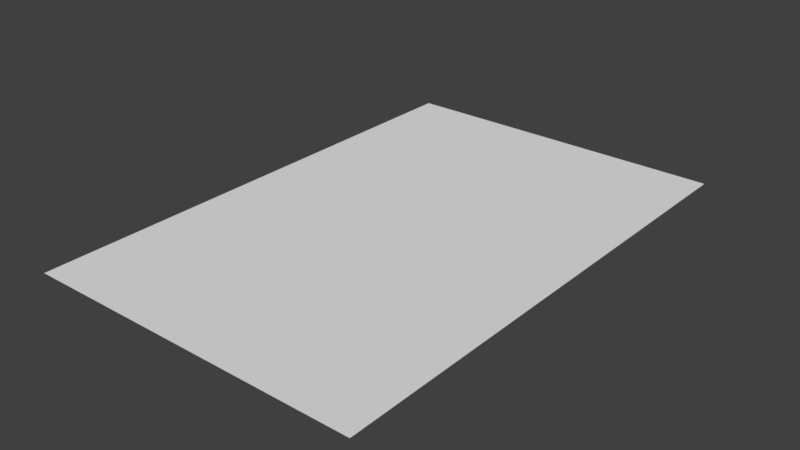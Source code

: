 # Source: testscene.blend  (saved by Blender 2.77.0; exported with 4.5.12 LTS)
import bpy
from mathutils import Matrix  # noqa: F401  (used for matrix-valued properties, if any)

bpy.ops.wm.read_factory_settings(use_empty=True)
scene = bpy.context.scene
scene.name = 'Scene'

# ---- collections
col_collection_1 = bpy.data.collections.new('Collection 1'); scene.collection.children.link(col_collection_1)

# ---- world
world_world = bpy.data.worlds.new('World'); scene.world = world_world
world_world.color = (0.05088, 0.05088, 0.05088)
world_world.use_sun_shadow = False
world_world.sun_shadow_jitter_overblur = 0.0
world_world.cycles.sampling_method = 'MANUAL'

# ---- meshes
me_plane_001 = bpy.data.meshes.new('Plane.001')
me_plane_001.from_pydata([(-11.25, -16.88, 0.0), (11.25, -16.88, 0.0), (-11.25, 16.88, 0.0), (11.25, 16.88, 0.0)], [], [(0, 1, 3, 2)])
me_plane_001.use_remesh_preserve_volume = False
me_plane_001.use_remesh_preserve_attributes = False
me_plane_001.use_mirror_vertex_groups = False
me_plane_001.update()

# ---- objects
ob_plane_001 = bpy.data.objects.new('Plane.001', me_plane_001)

# ---- transforms, parenting, visibility, modifiers, constraints
ob_plane_001.location = (0.0, 0.0, 0.0)
ob_plane_001.lineart.crease_threshold = 0.0

# ---- collection membership
col_collection_1.objects.link(ob_plane_001)

# ---- scene / render settings (as saved in the file)
scene.frame_start = 1; scene.frame_end = 250; scene.frame_set(1)
scene.render.engine = 'BLENDER_EEVEE_NEXT'
scene.render.resolution_percentage = 50
scene.render.dither_intensity = 0.0
scene.cycles.use_denoising = False
scene.cycles.samples = 128
scene.cycles.sampling_pattern = 'TABULATED_SOBOL'
scene.cycles.light_sampling_threshold = 0.0
scene.cycles.use_adaptive_sampling = False
scene.cycles.use_light_tree = False
scene.cycles.blur_glossy = 0.0
scene.cycles.sample_clamp_indirect = 0.0
scene.view_settings.view_transform = 'Standard'
bpy.context.view_layer.update()

# ---- added for rendering (the .blend has no active camera and no usable light): camera, sun
cam_auto = bpy.data.cameras.new('AutoCamera')
cam_auto.lens = 50.0
cam_auto.sensor_width = 36.0
cam_auto.clip_end = 1000.0
ob_auto_camera = bpy.data.objects.new('AutoCamera', cam_auto)
scene.collection.objects.link(ob_auto_camera)
ob_auto_camera.location = (37.5294, -45.0353, 30.0235)
ob_auto_camera.rotation_euler = (1.09748, -7.21219e-08, 0.694738)
scene.camera = ob_auto_camera
light_auto_sun = bpy.data.lights.new('AutoSun', 'SUN')
light_auto_sun.energy = 3.0
light_auto_sun.angle = 0.0523599
ob_auto_sun = bpy.data.objects.new('AutoSun', light_auto_sun)
scene.collection.objects.link(ob_auto_sun)
ob_auto_sun.rotation_euler = (0.872665, 0.174533, 0.523599)
bpy.context.view_layer.update()
